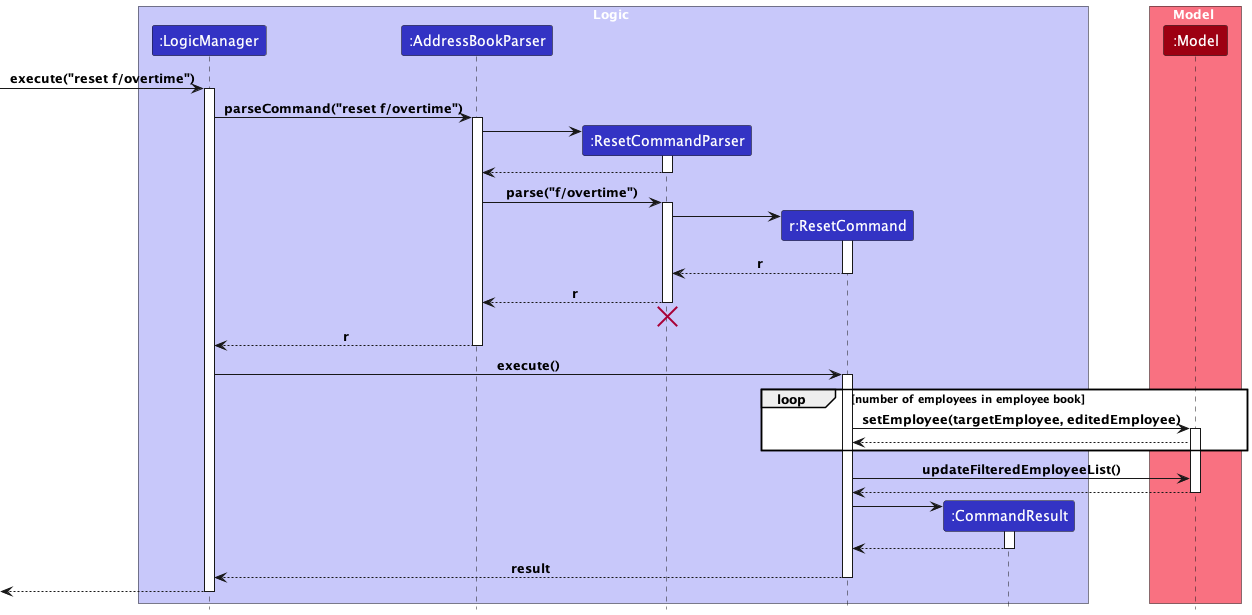

The diagram above was rendered by PlantUML. Its source (embedded in the PNG):
@startuml
!include style.puml

box Logic LOGIC_COLOR_T1
participant ":LogicManager" as LogicManager LOGIC_COLOR
participant ":AddressBookParser" as AddressBookParser LOGIC_COLOR
participant ":ResetCommandParser" as ResetCommandParser LOGIC_COLOR
participant "r:ResetCommand" as ResetCommand LOGIC_COLOR
participant ":CommandResult" as CommandResult LOGIC_COLOR
end box

box Model MODEL_COLOR_T1
participant ":Model" as Model MODEL_COLOR
end box
[-> LogicManager : execute("reset f/overtime")
activate LogicManager

LogicManager -> AddressBookParser : parseCommand("reset f/overtime")
activate AddressBookParser

create ResetCommandParser
AddressBookParser -> ResetCommandParser
activate ResetCommandParser

ResetCommandParser --> AddressBookParser
deactivate ResetCommandParser

AddressBookParser -> ResetCommandParser : parse("f/overtime")
activate ResetCommandParser

create ResetCommand
ResetCommandParser -> ResetCommand
activate ResetCommand

ResetCommand --> ResetCommandParser : r
deactivate ResetCommand

ResetCommandParser --> AddressBookParser : r
deactivate ResetCommandParser

ResetCommandParser -[hidden]-> AddressBookParser
destroy ResetCommandParser

AddressBookParser --> LogicManager : r
deactivate AddressBookParser

LogicManager -> ResetCommand : execute()
activate ResetCommand

loop number of employees in employee book
ResetCommand -> Model : setEmployee(targetEmployee, editedEmployee)
activate Model

Model --> ResetCommand
end

ResetCommand -> Model : updateFilteredEmployeeList()

Model --> ResetCommand
deactivate Model

create CommandResult
ResetCommand -> CommandResult
activate CommandResult

CommandResult --> ResetCommand
deactivate CommandResult

ResetCommand --> LogicManager : result
deactivate ResetCommand

[<--LogicManager
deactivate LogicManager
@enduml